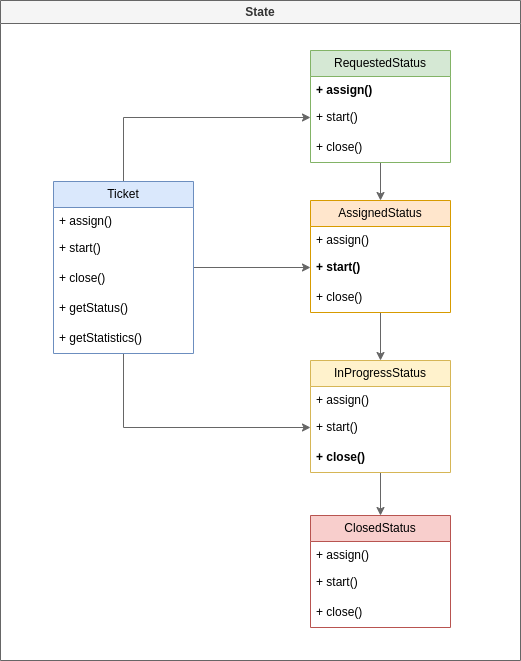

The diagram above was exported from draw.io. Its source (the exported page's mxGraphModel, read from the mxfile embedded in the PNG):
<mxGraphModel dx="1362" dy="786" grid="1" gridSize="10" guides="1" tooltips="1" connect="1" arrows="1" fold="1" page="1" pageScale="1" pageWidth="827" pageHeight="1169" math="0" shadow="0">
  <root>
    <mxCell id="5Rrp90Zt1V58HPqixebn-0" />
    <mxCell id="5Rrp90Zt1V58HPqixebn-1" parent="5Rrp90Zt1V58HPqixebn-0" />
    <mxCell id="5Rrp90Zt1V58HPqixebn-2" value="State" style="swimlane;whiteSpace=wrap;html=1;swimlaneFillColor=default;fillColor=#f5f5f5;strokeColor=#666666;swimlaneLine=1;fontColor=#333333;" vertex="1" parent="5Rrp90Zt1V58HPqixebn-1">
      <mxGeometry x="160" y="60" width="520" height="660" as="geometry" />
    </mxCell>
    <mxCell id="a8Apij1XVbcY61JvtEPA-26" style="edgeStyle=orthogonalEdgeStyle;rounded=0;orthogonalLoop=1;jettySize=auto;html=1;entryX=0;entryY=0.5;entryDx=0;entryDy=0;fillColor=#f5f5f5;strokeColor=#666666;" edge="1" parent="5Rrp90Zt1V58HPqixebn-2" source="5Rrp90Zt1V58HPqixebn-4" target="a8Apij1XVbcY61JvtEPA-3">
      <mxGeometry relative="1" as="geometry" />
    </mxCell>
    <mxCell id="a8Apij1XVbcY61JvtEPA-27" style="edgeStyle=orthogonalEdgeStyle;rounded=0;orthogonalLoop=1;jettySize=auto;html=1;entryX=0;entryY=0.5;entryDx=0;entryDy=0;fillColor=#f5f5f5;strokeColor=#666666;" edge="1" parent="5Rrp90Zt1V58HPqixebn-2" source="5Rrp90Zt1V58HPqixebn-4" target="a8Apij1XVbcY61JvtEPA-9">
      <mxGeometry relative="1" as="geometry" />
    </mxCell>
    <mxCell id="a8Apij1XVbcY61JvtEPA-28" style="edgeStyle=orthogonalEdgeStyle;rounded=0;orthogonalLoop=1;jettySize=auto;html=1;entryX=0;entryY=0.5;entryDx=0;entryDy=0;fillColor=#f5f5f5;strokeColor=#666666;" edge="1" parent="5Rrp90Zt1V58HPqixebn-2" source="5Rrp90Zt1V58HPqixebn-4" target="a8Apij1XVbcY61JvtEPA-13">
      <mxGeometry relative="1" as="geometry" />
    </mxCell>
    <mxCell id="5Rrp90Zt1V58HPqixebn-4" value="Ticket" style="swimlane;fontStyle=0;childLayout=stackLayout;horizontal=1;startSize=26;fillColor=#dae8fc;horizontalStack=0;resizeParent=1;resizeParentMax=0;resizeLast=0;collapsible=1;marginBottom=0;whiteSpace=wrap;html=1;strokeColor=#6c8ebf;" vertex="1" parent="5Rrp90Zt1V58HPqixebn-2">
      <mxGeometry x="53" y="181" width="140" height="172" as="geometry" />
    </mxCell>
    <mxCell id="5Rrp90Zt1V58HPqixebn-5" value="+ assign()" style="text;strokeColor=none;fillColor=none;align=left;verticalAlign=top;spacingLeft=4;spacingRight=4;overflow=hidden;rotatable=0;points=[[0,0.5],[1,0.5]];portConstraint=eastwest;whiteSpace=wrap;html=1;" vertex="1" parent="5Rrp90Zt1V58HPqixebn-4">
      <mxGeometry y="26" width="140" height="26" as="geometry" />
    </mxCell>
    <mxCell id="wI_nhJUAMFmpBer5y8wv-0" value="+ start()" style="text;strokeColor=none;fillColor=none;align=left;verticalAlign=middle;spacingLeft=4;spacingRight=4;overflow=hidden;points=[[0,0.5],[1,0.5]];portConstraint=eastwest;rotatable=0;whiteSpace=wrap;html=1;" vertex="1" parent="5Rrp90Zt1V58HPqixebn-4">
      <mxGeometry y="52" width="140" height="30" as="geometry" />
    </mxCell>
    <mxCell id="5Rrp90Zt1V58HPqixebn-6" value="+ close()" style="text;strokeColor=none;fillColor=none;align=left;verticalAlign=middle;spacingLeft=4;spacingRight=4;overflow=hidden;points=[[0,0.5],[1,0.5]];portConstraint=eastwest;rotatable=0;whiteSpace=wrap;html=1;" vertex="1" parent="5Rrp90Zt1V58HPqixebn-4">
      <mxGeometry y="82" width="140" height="30" as="geometry" />
    </mxCell>
    <mxCell id="wI_nhJUAMFmpBer5y8wv-1" value="+ getStatus()" style="text;strokeColor=none;fillColor=none;align=left;verticalAlign=middle;spacingLeft=4;spacingRight=4;overflow=hidden;points=[[0,0.5],[1,0.5]];portConstraint=eastwest;rotatable=0;whiteSpace=wrap;html=1;" vertex="1" parent="5Rrp90Zt1V58HPqixebn-4">
      <mxGeometry y="112" width="140" height="30" as="geometry" />
    </mxCell>
    <mxCell id="wI_nhJUAMFmpBer5y8wv-2" value="+ getStatistics()" style="text;strokeColor=none;fillColor=none;align=left;verticalAlign=middle;spacingLeft=4;spacingRight=4;overflow=hidden;points=[[0,0.5],[1,0.5]];portConstraint=eastwest;rotatable=0;whiteSpace=wrap;html=1;" vertex="1" parent="5Rrp90Zt1V58HPqixebn-4">
      <mxGeometry y="142" width="140" height="30" as="geometry" />
    </mxCell>
    <mxCell id="a8Apij1XVbcY61JvtEPA-21" style="edgeStyle=orthogonalEdgeStyle;rounded=0;orthogonalLoop=1;jettySize=auto;html=1;fillColor=#f5f5f5;strokeColor=#666666;" edge="1" parent="5Rrp90Zt1V58HPqixebn-2" source="a8Apij1XVbcY61JvtEPA-1" target="a8Apij1XVbcY61JvtEPA-7">
      <mxGeometry relative="1" as="geometry" />
    </mxCell>
    <mxCell id="a8Apij1XVbcY61JvtEPA-1" value="RequestedStatus" style="swimlane;fontStyle=0;childLayout=stackLayout;horizontal=1;startSize=26;fillColor=#d5e8d4;horizontalStack=0;resizeParent=1;resizeParentMax=0;resizeLast=0;collapsible=1;marginBottom=0;whiteSpace=wrap;html=1;strokeColor=#82b366;" vertex="1" parent="5Rrp90Zt1V58HPqixebn-2">
      <mxGeometry x="310" y="50" width="140" height="112" as="geometry" />
    </mxCell>
    <mxCell id="a8Apij1XVbcY61JvtEPA-2" value="&lt;b&gt;+ assign()&lt;/b&gt;" style="text;strokeColor=none;fillColor=none;align=left;verticalAlign=top;spacingLeft=4;spacingRight=4;overflow=hidden;rotatable=0;points=[[0,0.5],[1,0.5]];portConstraint=eastwest;whiteSpace=wrap;html=1;" vertex="1" parent="a8Apij1XVbcY61JvtEPA-1">
      <mxGeometry y="26" width="140" height="26" as="geometry" />
    </mxCell>
    <mxCell id="a8Apij1XVbcY61JvtEPA-3" value="+ start()" style="text;strokeColor=none;fillColor=none;align=left;verticalAlign=middle;spacingLeft=4;spacingRight=4;overflow=hidden;points=[[0,0.5],[1,0.5]];portConstraint=eastwest;rotatable=0;whiteSpace=wrap;html=1;" vertex="1" parent="a8Apij1XVbcY61JvtEPA-1">
      <mxGeometry y="52" width="140" height="30" as="geometry" />
    </mxCell>
    <mxCell id="a8Apij1XVbcY61JvtEPA-4" value="+ close()" style="text;strokeColor=none;fillColor=none;align=left;verticalAlign=middle;spacingLeft=4;spacingRight=4;overflow=hidden;points=[[0,0.5],[1,0.5]];portConstraint=eastwest;rotatable=0;whiteSpace=wrap;html=1;" vertex="1" parent="a8Apij1XVbcY61JvtEPA-1">
      <mxGeometry y="82" width="140" height="30" as="geometry" />
    </mxCell>
    <mxCell id="a8Apij1XVbcY61JvtEPA-22" style="edgeStyle=orthogonalEdgeStyle;rounded=0;orthogonalLoop=1;jettySize=auto;html=1;fillColor=#f5f5f5;strokeColor=#666666;" edge="1" parent="5Rrp90Zt1V58HPqixebn-2" source="a8Apij1XVbcY61JvtEPA-7" target="a8Apij1XVbcY61JvtEPA-11">
      <mxGeometry relative="1" as="geometry" />
    </mxCell>
    <mxCell id="a8Apij1XVbcY61JvtEPA-7" value="AssignedStatus" style="swimlane;fontStyle=0;childLayout=stackLayout;horizontal=1;startSize=26;fillColor=#ffe6cc;horizontalStack=0;resizeParent=1;resizeParentMax=0;resizeLast=0;collapsible=1;marginBottom=0;whiteSpace=wrap;html=1;strokeColor=#d79b00;" vertex="1" parent="5Rrp90Zt1V58HPqixebn-2">
      <mxGeometry x="310" y="200" width="140" height="112" as="geometry" />
    </mxCell>
    <mxCell id="a8Apij1XVbcY61JvtEPA-8" value="+ assign()" style="text;strokeColor=none;fillColor=none;align=left;verticalAlign=top;spacingLeft=4;spacingRight=4;overflow=hidden;rotatable=0;points=[[0,0.5],[1,0.5]];portConstraint=eastwest;whiteSpace=wrap;html=1;" vertex="1" parent="a8Apij1XVbcY61JvtEPA-7">
      <mxGeometry y="26" width="140" height="26" as="geometry" />
    </mxCell>
    <mxCell id="a8Apij1XVbcY61JvtEPA-9" value="&lt;b&gt;+ start()&lt;/b&gt;" style="text;strokeColor=none;fillColor=none;align=left;verticalAlign=middle;spacingLeft=4;spacingRight=4;overflow=hidden;points=[[0,0.5],[1,0.5]];portConstraint=eastwest;rotatable=0;whiteSpace=wrap;html=1;" vertex="1" parent="a8Apij1XVbcY61JvtEPA-7">
      <mxGeometry y="52" width="140" height="30" as="geometry" />
    </mxCell>
    <mxCell id="a8Apij1XVbcY61JvtEPA-10" value="+ close()" style="text;strokeColor=none;fillColor=none;align=left;verticalAlign=middle;spacingLeft=4;spacingRight=4;overflow=hidden;points=[[0,0.5],[1,0.5]];portConstraint=eastwest;rotatable=0;whiteSpace=wrap;html=1;" vertex="1" parent="a8Apij1XVbcY61JvtEPA-7">
      <mxGeometry y="82" width="140" height="30" as="geometry" />
    </mxCell>
    <mxCell id="a8Apij1XVbcY61JvtEPA-23" style="edgeStyle=orthogonalEdgeStyle;rounded=0;orthogonalLoop=1;jettySize=auto;html=1;entryX=0.5;entryY=0;entryDx=0;entryDy=0;fillColor=#f5f5f5;strokeColor=#666666;" edge="1" parent="5Rrp90Zt1V58HPqixebn-2" source="a8Apij1XVbcY61JvtEPA-11" target="a8Apij1XVbcY61JvtEPA-15">
      <mxGeometry relative="1" as="geometry" />
    </mxCell>
    <mxCell id="a8Apij1XVbcY61JvtEPA-11" value="InProgressStatus" style="swimlane;fontStyle=0;childLayout=stackLayout;horizontal=1;startSize=26;fillColor=#fff2cc;horizontalStack=0;resizeParent=1;resizeParentMax=0;resizeLast=0;collapsible=1;marginBottom=0;whiteSpace=wrap;html=1;strokeColor=#d6b656;" vertex="1" parent="5Rrp90Zt1V58HPqixebn-2">
      <mxGeometry x="310" y="360" width="140" height="112" as="geometry" />
    </mxCell>
    <mxCell id="a8Apij1XVbcY61JvtEPA-12" value="+ assign()" style="text;strokeColor=none;fillColor=none;align=left;verticalAlign=top;spacingLeft=4;spacingRight=4;overflow=hidden;rotatable=0;points=[[0,0.5],[1,0.5]];portConstraint=eastwest;whiteSpace=wrap;html=1;" vertex="1" parent="a8Apij1XVbcY61JvtEPA-11">
      <mxGeometry y="26" width="140" height="26" as="geometry" />
    </mxCell>
    <mxCell id="a8Apij1XVbcY61JvtEPA-13" value="+ start()" style="text;strokeColor=none;fillColor=none;align=left;verticalAlign=middle;spacingLeft=4;spacingRight=4;overflow=hidden;points=[[0,0.5],[1,0.5]];portConstraint=eastwest;rotatable=0;whiteSpace=wrap;html=1;" vertex="1" parent="a8Apij1XVbcY61JvtEPA-11">
      <mxGeometry y="52" width="140" height="30" as="geometry" />
    </mxCell>
    <mxCell id="a8Apij1XVbcY61JvtEPA-14" value="&lt;b&gt;+ close()&lt;/b&gt;" style="text;strokeColor=none;fillColor=none;align=left;verticalAlign=middle;spacingLeft=4;spacingRight=4;overflow=hidden;points=[[0,0.5],[1,0.5]];portConstraint=eastwest;rotatable=0;whiteSpace=wrap;html=1;" vertex="1" parent="a8Apij1XVbcY61JvtEPA-11">
      <mxGeometry y="82" width="140" height="30" as="geometry" />
    </mxCell>
    <mxCell id="a8Apij1XVbcY61JvtEPA-15" value="ClosedStatus" style="swimlane;fontStyle=0;childLayout=stackLayout;horizontal=1;startSize=26;fillColor=#f8cecc;horizontalStack=0;resizeParent=1;resizeParentMax=0;resizeLast=0;collapsible=1;marginBottom=0;whiteSpace=wrap;html=1;strokeColor=#b85450;" vertex="1" parent="5Rrp90Zt1V58HPqixebn-2">
      <mxGeometry x="310" y="515" width="140" height="112" as="geometry" />
    </mxCell>
    <mxCell id="a8Apij1XVbcY61JvtEPA-16" value="+ assign()" style="text;strokeColor=none;fillColor=none;align=left;verticalAlign=top;spacingLeft=4;spacingRight=4;overflow=hidden;rotatable=0;points=[[0,0.5],[1,0.5]];portConstraint=eastwest;whiteSpace=wrap;html=1;" vertex="1" parent="a8Apij1XVbcY61JvtEPA-15">
      <mxGeometry y="26" width="140" height="26" as="geometry" />
    </mxCell>
    <mxCell id="a8Apij1XVbcY61JvtEPA-17" value="+ start()" style="text;strokeColor=none;fillColor=none;align=left;verticalAlign=middle;spacingLeft=4;spacingRight=4;overflow=hidden;points=[[0,0.5],[1,0.5]];portConstraint=eastwest;rotatable=0;whiteSpace=wrap;html=1;" vertex="1" parent="a8Apij1XVbcY61JvtEPA-15">
      <mxGeometry y="52" width="140" height="30" as="geometry" />
    </mxCell>
    <mxCell id="a8Apij1XVbcY61JvtEPA-18" value="+ close()" style="text;strokeColor=none;fillColor=none;align=left;verticalAlign=middle;spacingLeft=4;spacingRight=4;overflow=hidden;points=[[0,0.5],[1,0.5]];portConstraint=eastwest;rotatable=0;whiteSpace=wrap;html=1;" vertex="1" parent="a8Apij1XVbcY61JvtEPA-15">
      <mxGeometry y="82" width="140" height="30" as="geometry" />
    </mxCell>
  </root>
</mxGraphModel>